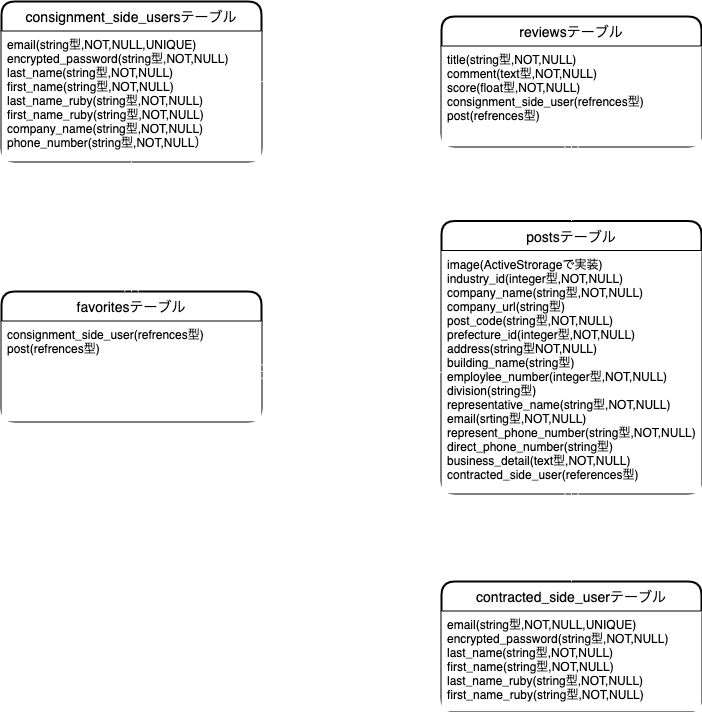

The diagram above was exported from draw.io. Its source (the exported page's mxGraphModel, read from the mxfile embedded in the PNG):
<mxGraphModel dx="687" dy="376" grid="1" gridSize="10" guides="1" tooltips="1" connect="1" arrows="1" fold="1" page="1" pageScale="1" pageWidth="827" pageHeight="1169" math="0" shadow="0">
  <root>
    <mxCell id="0" />
    <mxCell id="1" parent="0" />
    <mxCell id="2" value="consignment_side_usersテーブル" style="swimlane;childLayout=stackLayout;horizontal=1;startSize=30;horizontalStack=0;rounded=1;fontSize=14;fontStyle=0;strokeWidth=2;resizeParent=0;resizeLast=1;shadow=0;dashed=0;align=center;labelBackgroundColor=none;fillColor=#FFFFFF;fontColor=#000000;labelBorderColor=none;swimlaneFillColor=none;strokeColor=#000000;" parent="1" vertex="1">
      <mxGeometry x="40" y="20" width="260" height="160" as="geometry" />
    </mxCell>
    <mxCell id="3" value="email(string型,NOT,NULL,UNIQUE)&#10;encrypted_password(string型,NOT,NULL)&#10;last_name(string型,NOT,NULL)&#10;first_name(string型,NOT,NULL)&#10;last_name_ruby(string型,NOT,NULL)&#10;first_name_ruby(string型,NOT,NULL)&#10;company_name(string型,NOT,NULL)&#10;phone_number(string型,NOT,NULL）" style="align=left;strokeColor=none;spacingLeft=4;fontSize=12;verticalAlign=top;resizable=0;rotatable=0;part=1;fillColor=#FFFFFF;fontColor=#000000;" parent="2" vertex="1">
      <mxGeometry y="30" width="260" height="130" as="geometry" />
    </mxCell>
    <mxCell id="4" value="contracted_side_userテーブル" style="swimlane;childLayout=stackLayout;horizontal=1;startSize=30;horizontalStack=0;rounded=1;fontSize=14;fontStyle=0;strokeWidth=2;resizeParent=0;resizeLast=1;shadow=0;dashed=0;align=center;labelBackgroundColor=none;fillColor=#FFFFFF;fontColor=#000000;labelBorderColor=none;swimlaneFillColor=none;strokeColor=#000000;" parent="1" vertex="1">
      <mxGeometry x="480" y="600" width="260" height="130" as="geometry" />
    </mxCell>
    <mxCell id="5" value="email(string型,NOT,NULL,UNIQUE)&#10;encrypted_password(string型,NOT,NULL)&#10;last_name(string型,NOT,NULL)&#10;first_name(string型,NOT,NULL)&#10;last_name_ruby(string型,NOT,NULL)&#10;first_name_ruby(string型,NOT,NULL)" style="align=left;strokeColor=none;spacingLeft=4;fontSize=12;verticalAlign=top;resizable=0;rotatable=0;part=1;fillColor=#FFFFFF;fontColor=#000000;" parent="4" vertex="1">
      <mxGeometry y="30" width="260" height="100" as="geometry" />
    </mxCell>
    <mxCell id="6" value="postsテーブル" style="swimlane;childLayout=stackLayout;horizontal=1;startSize=30;horizontalStack=0;rounded=1;fontSize=14;fontStyle=0;strokeWidth=2;resizeParent=0;resizeLast=1;shadow=0;dashed=0;align=center;labelBackgroundColor=none;fillColor=#FFFFFF;fontColor=#000000;labelBorderColor=none;swimlaneFillColor=none;strokeColor=#000000;" parent="1" vertex="1">
      <mxGeometry x="480" y="239.5" width="260" height="272.5" as="geometry" />
    </mxCell>
    <mxCell id="7" value="image(ActiveStrorageで実装)&#10;industry_id(integer型,NOT,NULL)&#10;company_name(string型,NOT,NULL)&#10;company_url(string型)&#10;post_code(string型,NOT,NULL)&#10;prefecture_id(integer型,NOT,NULL)&#10;address(string型NOT,NULL)&#10;building_name(string型)&#10;employlee_number(integer型,NOT,NULL)&#10;division(string型)&#10;representative_name(string型,NOT,NULL)&#10;email(srting型,NOT,NULL)&#10;represent_phone_number(string型,NOT,NULL)&#10;direct_phone_number(string型)&#10;business_detail(text型,NOT,NULL)&#10;contracted_side_user(references型)" style="align=left;strokeColor=none;spacingLeft=4;fontSize=12;verticalAlign=top;resizable=0;rotatable=0;part=1;fillColor=#FFFFFF;fontColor=#000000;" parent="6" vertex="1">
      <mxGeometry y="30" width="260" height="242.5" as="geometry" />
    </mxCell>
    <mxCell id="8" value="favoritesテーブル" style="swimlane;childLayout=stackLayout;horizontal=1;startSize=30;horizontalStack=0;rounded=1;fontSize=14;fontStyle=0;strokeWidth=2;resizeParent=0;resizeLast=1;shadow=0;dashed=0;align=center;labelBackgroundColor=none;fillColor=#FFFFFF;fontColor=#000000;labelBorderColor=none;swimlaneFillColor=none;strokeColor=#000000;" parent="1" vertex="1">
      <mxGeometry x="40" y="310" width="260" height="130" as="geometry" />
    </mxCell>
    <mxCell id="9" value="consignment_side_user(refrences型)&#10;post(refrences型)" style="align=left;strokeColor=none;spacingLeft=4;fontSize=12;verticalAlign=top;resizable=0;rotatable=0;part=1;fillColor=#FFFFFF;fontColor=#000000;" parent="8" vertex="1">
      <mxGeometry y="30" width="260" height="100" as="geometry" />
    </mxCell>
    <mxCell id="11" style="edgeStyle=orthogonalEdgeStyle;rounded=0;orthogonalLoop=1;jettySize=auto;html=1;exitX=0.5;exitY=1;exitDx=0;exitDy=0;entryX=0.5;entryY=0;entryDx=0;entryDy=0;fontColor=#000000;endArrow=ERmany;endFill=0;startArrow=ERone;startFill=0;strokeWidth=1;endSize=12;startSize=12;strokeColor=#FFFFFF;" parent="1" source="3" target="8" edge="1">
      <mxGeometry relative="1" as="geometry" />
    </mxCell>
    <mxCell id="14" style="edgeStyle=orthogonalEdgeStyle;rounded=0;orthogonalLoop=1;jettySize=auto;html=1;startArrow=ERone;startFill=0;startSize=12;endArrow=ERmany;endFill=0;endSize=12;strokeWidth=1;fontColor=#000000;strokeColor=#FFFFFF;" parent="1" source="7" edge="1">
      <mxGeometry relative="1" as="geometry">
        <mxPoint x="300" y="390" as="targetPoint" />
      </mxGeometry>
    </mxCell>
    <mxCell id="22" style="edgeStyle=orthogonalEdgeStyle;rounded=0;orthogonalLoop=1;jettySize=auto;html=1;endSize=12;startSize=12;endArrow=ERmany;endFill=0;startArrow=ERone;startFill=0;strokeColor=#FFFFFF;" parent="1" target="7" edge="1">
      <mxGeometry relative="1" as="geometry">
        <mxPoint x="610" y="600" as="sourcePoint" />
      </mxGeometry>
    </mxCell>
    <mxCell id="25" style="edgeStyle=orthogonalEdgeStyle;rounded=0;orthogonalLoop=1;jettySize=auto;html=1;startArrow=ERone;startFill=0;startSize=12;endArrow=ERmany;endFill=0;endSize=12;exitX=1;exitY=0.5;exitDx=0;exitDy=0;strokeColor=#FFFFFF;" parent="1" source="2" target="23" edge="1">
      <mxGeometry relative="1" as="geometry" />
    </mxCell>
    <mxCell id="23" value="reviewsテーブル" style="swimlane;childLayout=stackLayout;horizontal=1;startSize=30;horizontalStack=0;rounded=1;fontSize=14;fontStyle=0;strokeWidth=2;resizeParent=0;resizeLast=1;shadow=0;dashed=0;align=center;labelBackgroundColor=none;fillColor=#FFFFFF;fontColor=#000000;labelBorderColor=none;swimlaneFillColor=none;strokeColor=#000000;" parent="1" vertex="1">
      <mxGeometry x="480" y="35" width="260" height="130" as="geometry" />
    </mxCell>
    <mxCell id="24" value="title(string型,NOT,NULL)&#10;comment(text型,NOT,NULL)&#10;score(float型,NOT,NULL)&#10;consignment_side_user(refrences型)&#10;post(refrences型)" style="align=left;strokeColor=none;spacingLeft=4;fontSize=12;verticalAlign=top;resizable=0;rotatable=0;part=1;fillColor=#FFFFFF;fontColor=#000000;" parent="23" vertex="1">
      <mxGeometry y="30" width="260" height="100" as="geometry" />
    </mxCell>
    <mxCell id="27" value="" style="align=left;strokeColor=none;spacingLeft=4;fontSize=12;verticalAlign=top;resizable=0;rotatable=0;part=1;fillColor=#FFFFFF;fontColor=#000000;" parent="23" vertex="1">
      <mxGeometry y="130" width="260" as="geometry" />
    </mxCell>
    <mxCell id="26" style="edgeStyle=orthogonalEdgeStyle;rounded=0;orthogonalLoop=1;jettySize=auto;html=1;startArrow=ERone;startFill=0;startSize=12;endArrow=ERmany;endFill=0;endSize=12;exitX=0.5;exitY=0;exitDx=0;exitDy=0;strokeColor=#FFFFFF;" parent="1" source="6" target="24" edge="1">
      <mxGeometry relative="1" as="geometry" />
    </mxCell>
  </root>
</mxGraphModel>